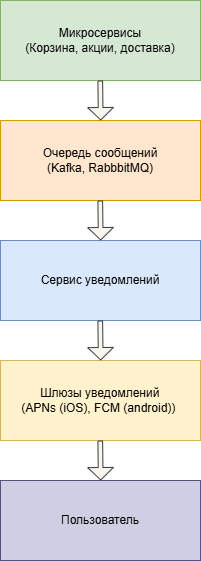

The diagram above was exported from draw.io. Its source (the exported page's mxGraphModel, read from the mxfile embedded in the PNG):
<mxGraphModel dx="1174" dy="957" grid="0" gridSize="10" guides="1" tooltips="1" connect="1" arrows="1" fold="1" page="0" pageScale="1" pageWidth="827" pageHeight="1169" math="0" shadow="0">
  <root>
    <mxCell id="0" />
    <mxCell id="1" parent="0" />
    <mxCell id="x3eIZc8W7idnxhi1RjNJ-1" parent="1" style="rounded=0;whiteSpace=wrap;html=1;fillColor=#d5e8d4;strokeColor=#82b366;" value="Микросервисы&lt;br&gt;(Корзина, акции, доставка)" vertex="1">
      <mxGeometry height="80" width="200" x="-240" y="-120" as="geometry" />
    </mxCell>
    <mxCell id="x3eIZc8W7idnxhi1RjNJ-2" parent="1" style="rounded=0;whiteSpace=wrap;html=1;fillColor=#ffe6cc;strokeColor=#d79b00;" value="Очередь сообщений&lt;br&gt;(Kafka, RabbbitMQ)" vertex="1">
      <mxGeometry height="80" width="200" x="-240" as="geometry" />
    </mxCell>
    <mxCell id="x3eIZc8W7idnxhi1RjNJ-3" parent="1" style="rounded=0;whiteSpace=wrap;html=1;fillColor=#dae8fc;strokeColor=#6c8ebf;" value="Сервис уведомлений" vertex="1">
      <mxGeometry height="80" width="200" x="-240" y="120" as="geometry" />
    </mxCell>
    <mxCell id="x3eIZc8W7idnxhi1RjNJ-4" parent="1" style="rounded=0;whiteSpace=wrap;html=1;fillColor=#fff2cc;strokeColor=#d6b656;" value="Шлюзы уведомлений&lt;br&gt;(APNs (iOS), FCM (android))&amp;nbsp;" vertex="1">
      <mxGeometry height="80" width="200" x="-240" y="240" as="geometry" />
    </mxCell>
    <mxCell id="x3eIZc8W7idnxhi1RjNJ-5" parent="1" style="rounded=0;whiteSpace=wrap;html=1;fillColor=#d0cee2;strokeColor=#56517e;" value="Пользователь" vertex="1">
      <mxGeometry height="80" width="200" x="-240" y="360" as="geometry" />
    </mxCell>
    <mxCell id="x3eIZc8W7idnxhi1RjNJ-6" edge="1" parent="1" style="shape=flexArrow;endArrow=classic;html=1;rounded=0;fontSize=12;startSize=8;endSize=3.8264705882352943;curved=1;width=4.705882352941177;fillColor=#f9f7ed;strokeColor=#36393d;" value="">
      <mxGeometry height="50" relative="1" width="50" as="geometry">
        <mxPoint x="-140.23" y="-40" as="sourcePoint" />
        <mxPoint x="-139.76" as="targetPoint" />
      </mxGeometry>
    </mxCell>
    <mxCell id="x3eIZc8W7idnxhi1RjNJ-7" edge="1" parent="1" style="shape=flexArrow;endArrow=classic;html=1;rounded=0;fontSize=12;startSize=8;endSize=3.8264705882352943;curved=1;width=4.705882352941177;fillColor=#f9f7ed;strokeColor=#36393d;" value="">
      <mxGeometry height="50" relative="1" width="50" as="geometry">
        <mxPoint x="-140.24" y="80" as="sourcePoint" />
        <mxPoint x="-139.77" y="120" as="targetPoint" />
      </mxGeometry>
    </mxCell>
    <mxCell id="x3eIZc8W7idnxhi1RjNJ-8" edge="1" parent="1" style="shape=flexArrow;endArrow=classic;html=1;rounded=0;fontSize=12;startSize=8;endSize=3.8264705882352943;curved=1;width=4.705882352941177;fillColor=#f9f7ed;strokeColor=#36393d;" value="">
      <mxGeometry height="50" relative="1" width="50" as="geometry">
        <mxPoint x="-140.24" y="200" as="sourcePoint" />
        <mxPoint x="-139.77" y="240" as="targetPoint" />
      </mxGeometry>
    </mxCell>
    <mxCell id="x3eIZc8W7idnxhi1RjNJ-9" edge="1" parent="1" style="shape=flexArrow;endArrow=classic;html=1;rounded=0;fontSize=12;startSize=8;endSize=3.8264705882352943;curved=1;width=4.705882352941177;fillColor=#f9f7ed;strokeColor=#36393d;" value="">
      <mxGeometry height="50" relative="1" width="50" as="geometry">
        <mxPoint x="-140.23" y="320" as="sourcePoint" />
        <mxPoint x="-139.76" y="360" as="targetPoint" />
      </mxGeometry>
    </mxCell>
  </root>
</mxGraphModel>